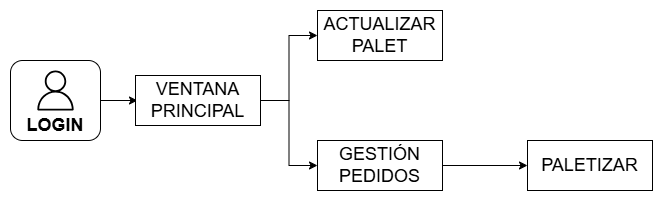

The diagram above was exported from draw.io. Its source (the exported page's mxGraphModel, read from the mxfile embedded in the PNG):
<mxGraphModel dx="1550" dy="1402" grid="1" gridSize="10" guides="1" tooltips="1" connect="1" arrows="1" fold="1" page="1" pageScale="1" pageWidth="827" pageHeight="1169" math="0" shadow="0">
  <root>
    <mxCell id="0" />
    <mxCell id="1" parent="0" />
    <mxCell id="2" connectable="0" parent="1" style="group;fontSize=18;" value="" vertex="1">
      <mxGeometry height="80" width="90" x="1053" y="612" as="geometry" />
    </mxCell>
    <mxCell id="3" parent="2" style="rounded=1;whiteSpace=wrap;html=1;fontSize=18;" value="" vertex="1">
      <mxGeometry height="80" width="90" as="geometry" />
    </mxCell>
    <mxCell id="4" parent="2" style="sketch=0;outlineConnect=0;fontColor=#232F3E;gradientColor=none;fillColor=#000000;strokeColor=none;dashed=0;verticalLabelPosition=bottom;verticalAlign=top;align=center;html=1;fontSize=18;fontStyle=0;aspect=fixed;pointerEvents=1;shape=mxgraph.aws4.user;" value="" vertex="1">
      <mxGeometry height="40" width="40" x="25" y="10" as="geometry" />
    </mxCell>
    <mxCell id="5" parent="2" style="text;html=1;whiteSpace=wrap;strokeColor=none;fillColor=none;align=center;verticalAlign=middle;rounded=0;fontSize=18;" value="&lt;b&gt;LOGIN&lt;/b&gt;" vertex="1">
      <mxGeometry height="30" width="60" x="15" y="50" as="geometry" />
    </mxCell>
    <mxCell id="6" edge="1" parent="1" source="3" style="edgeStyle=orthogonalEdgeStyle;rounded=0;orthogonalLoop=1;jettySize=auto;html=1;entryX=0;entryY=0.5;entryDx=0;entryDy=0;fontSize=18;">
      <mxGeometry relative="1" as="geometry">
        <mxPoint x="1180" y="652" as="targetPoint" />
      </mxGeometry>
    </mxCell>
    <mxCell id="7" edge="1" parent="1" source="8" style="edgeStyle=orthogonalEdgeStyle;rounded=0;orthogonalLoop=1;jettySize=auto;html=1;entryX=0;entryY=0.5;entryDx=0;entryDy=0;" target="9">
      <mxGeometry relative="1" as="geometry" />
    </mxCell>
    <mxCell id="8" parent="1" style="rounded=0;whiteSpace=wrap;html=1;fontSize=18;" value="GESTIÓN&lt;div&gt;PEDIDOS&lt;/div&gt;" vertex="1">
      <mxGeometry height="50" width="125" x="1360" y="692" as="geometry" />
    </mxCell>
    <mxCell id="9" parent="1" style="rounded=0;whiteSpace=wrap;html=1;fontSize=18;" value="PALETIZAR" vertex="1">
      <mxGeometry height="50" width="125" x="1570" y="692" as="geometry" />
    </mxCell>
    <mxCell id="10" edge="1" parent="1" source="12" style="edgeStyle=orthogonalEdgeStyle;rounded=0;orthogonalLoop=1;jettySize=auto;html=1;entryX=0;entryY=0.5;entryDx=0;entryDy=0;" target="13">
      <mxGeometry relative="1" as="geometry" />
    </mxCell>
    <mxCell id="11" edge="1" parent="1" source="12" style="edgeStyle=orthogonalEdgeStyle;rounded=0;orthogonalLoop=1;jettySize=auto;html=1;entryX=0;entryY=0.5;entryDx=0;entryDy=0;" target="8">
      <mxGeometry relative="1" as="geometry" />
    </mxCell>
    <mxCell id="12" parent="1" style="rounded=0;whiteSpace=wrap;html=1;fontSize=18;" value="VENTANA&lt;div&gt;PRINCIPAL&lt;/div&gt;" vertex="1">
      <mxGeometry height="50" width="125" x="1178" y="627" as="geometry" />
    </mxCell>
    <mxCell id="13" parent="1" style="rounded=0;whiteSpace=wrap;html=1;fontSize=18;" value="ACTUALIZAR&lt;div&gt;PALET&lt;/div&gt;" vertex="1">
      <mxGeometry height="50" width="125" x="1360" y="562" as="geometry" />
    </mxCell>
  </root>
</mxGraphModel>